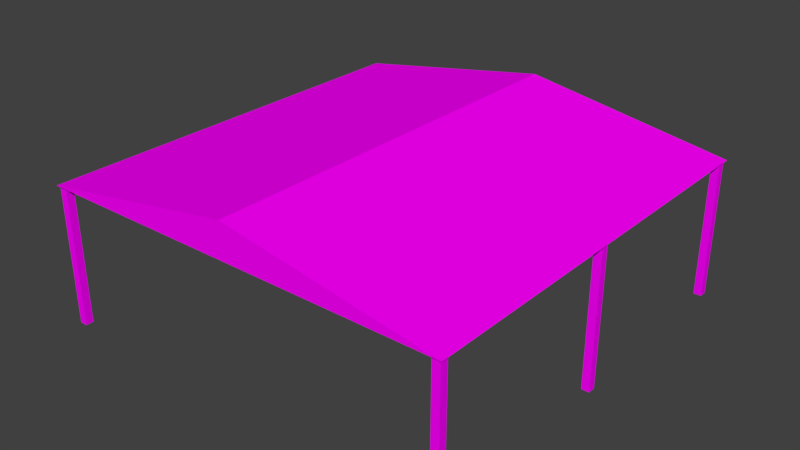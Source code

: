 # Source: ff_cp.blend  (saved by Blender 2.79.0; exported with 4.5.12 LTS)
import bpy
from mathutils import Matrix  # noqa: F401  (used for matrix-valued properties, if any)

bpy.ops.wm.read_factory_settings(use_empty=True)
scene = bpy.context.scene
scene.name = 'Scene'

# ---- collections
col_collection_1 = bpy.data.collections.new('Collection 1'); scene.collection.children.link(col_collection_1)

# ---- images (referenced by path relative to the original .blend; pixels are not part of the script)
import os
ASSET_DIR = os.environ.get("B2B_ASSET_DIR", "")  # directory of the original .blend (textures are referenced by path, not embedded)
HERE = os.path.dirname(os.path.abspath(__file__))  # packed textures are extracted next to this script under _unpacked/

def load_image(name, relpath, width, height, colorspace="sRGB"):
    """Load a texture the original file referenced (path relative to the .blend, or extracted next to this script)."""
    p = next((c for c in (os.path.join(HERE, relpath), os.path.join(ASSET_DIR, relpath)) if relpath and os.path.exists(c)), "")
    if p:
        img = bpy.data.images.load(p, check_existing=True)
        img.name = name
    else:  # same state as the original file: an image datablock whose file is absent (Cycles renders it pink)
        img = bpy.data.images.new(name, width, height)
        img.source = "FILE"
        img.filepath = "//" + (relpath or name)
    img.colorspace_settings.name = colorspace
    return img
img_ff_cp_png = load_image('ff_cp.png', 'ff_cp.png', 1024, 1024, 'sRGB')

# ---- materials (node trees are filled in below, after node groups)
mat_ff_cpmat = bpy.data.materials.new('ff_cpMat')
mat_ff_cpmat.alpha_threshold = 0.0
mat_ff_cpmat.roughness = 0.5

# ---- material node trees
mat_ff_cpmat.use_nodes = True; mat_ff_cpmat.node_tree.nodes.clear()
_N = mat_ff_cpmat.node_tree.nodes; _L = mat_ff_cpmat.node_tree.links
n0 = _N.new('ShaderNodeOutputMaterial'); n0.name = 'Material Output'; n0.location = (300, 300)
n1 = _N.new('ShaderNodeBsdfDiffuse'); n1.name = 'Diffuse BSDF'; n1.location = (10, 300)
n2 = _N.new('ShaderNodeTexImage'); n2.name = 'Image Texture'; n2.location = (-180, 300)
n2.width = 140
n2.image = img_ff_cp_png
_L.new(n1.outputs[0], n0.inputs[0])
_L.new(n2.outputs[0], n1.inputs[0])
n0.is_active_output = True

# ---- world
world_world = bpy.data.worlds.new('World'); scene.world = world_world
world_world.color = (0.05088, 0.05088, 0.05088)
world_world.use_sun_shadow = False
world_world.sun_shadow_jitter_overblur = 0.0
world_world.cycles.sampling_method = 'MANUAL'

# ---- meshes
me_ff_cp = bpy.data.meshes.new('ff_cp')
me_ff_cp.from_pydata([(-6.056, -6.056, 4.0), (-5.994, -5.991, 4.0), (-6.056, 6.056, 4.0), (-5.994, -5.991, 4.371e-07), (6.056, -6.056, 4.0), (0.0, -6.056, 5.0), (6.056, 6.056, 4.0), (0.0, 6.056, 5.0), (-5.994, -5.768, 4.371e-07), (-5.994, -5.768, 4.0), (-5.771, -5.991, 4.371e-07), (-5.771, -5.991, 4.0), (-5.771, -5.768, 4.371e-07), (-5.771, -5.768, 4.0), (-5.991, 5.994, 4.0), (-5.991, 5.994, 4.371e-07), (-5.768, 5.994, 4.371e-07), (-5.768, 5.994, 4.0), (-5.991, 5.771, 4.371e-07), (-5.991, 5.771, 4.0), (-5.768, 5.771, 4.371e-07), (-5.768, 5.771, 4.0), (5.994, 5.991, 4.0), (5.994, 5.991, 4.371e-07), (5.994, 5.768, 4.371e-07), (5.994, 5.768, 4.0), (5.771, 5.991, 4.371e-07), (5.771, 5.991, 4.0), (5.771, 5.768, 4.371e-07), (5.771, 5.768, 4.0), (5.991, -5.994, 4.0), (5.991, -5.994, 4.371e-07), (5.768, -5.994, 4.371e-07), (5.768, -5.994, 4.0), (5.991, -5.771, 4.371e-07), (5.991, -5.771, 4.0), (5.768, -5.771, 4.371e-07), (5.768, -5.771, 4.0), (-5.994, -0.1097, 4.0), (-5.994, -0.1097, 4.371e-07), (-5.994, 0.1128, 4.371e-07), (-5.994, 0.1128, 4.0), (-5.771, -0.1097, 4.371e-07), (-5.771, -0.1097, 4.0), (-5.771, 0.1128, 4.371e-07), (-5.771, 0.1128, 4.0), (5.991, -0.1128, 4.0), (5.991, -0.1128, 4.371e-07), (5.768, -0.1128, 4.371e-07), (5.768, -0.1128, 4.0), (5.991, 0.1097, 4.371e-07), (5.991, 0.1097, 4.0), (5.768, 0.1097, 4.371e-07), (5.768, 0.1097, 4.0)], [], [(2, 6, 4, 0), (4, 5, 0), (2, 0, 5, 7), (3, 1, 9, 8), (7, 5, 4, 6), (2, 7, 6), (8, 9, 13, 12), (12, 13, 11, 10), (10, 11, 1, 3), (16, 17, 21, 20), (15, 14, 17, 16), (20, 21, 19, 18), (18, 19, 14, 15), (24, 25, 29, 28), (23, 22, 25, 24), (28, 29, 27, 26), (26, 27, 22, 23), (32, 33, 37, 36), (31, 30, 33, 32), (36, 37, 35, 34), (34, 35, 30, 31), (39, 38, 41, 40), (40, 41, 45, 44), (44, 45, 43, 42), (42, 43, 38, 39), (48, 49, 53, 52), (47, 46, 49, 48), (52, 53, 51, 50), (50, 51, 46, 47)])
_uv = me_ff_cp.uv_layers.new(name='UVMap')
_uv.uv.foreach_set('vector', [0.01093, 0.06027, 0.5871, 0.06027, 0.5871, 0.6365, 0.01093, 0.6365, 0.5871, 0.6365, 0.299, 0.684, 0.01093, 0.6365, 0.6042, 0.7661, 0.6042, 0.02096, 0.9818, 0.02096, 0.9818, 0.7661, 0.1772, 0.7079, 0.1772, 0.9773, 0.1622, 0.9773, 0.1622, 0.7079, 0.9818, 0.02096, 0.9818, 0.7661, 0.6042, 0.7661, 0.6042, 0.02096, 0.01093, 0.06027, 0.299, 0.0127, 0.5871, 0.06027, 0.1622, 0.7079, 0.1622, 0.9773, 0.1472, 0.9773, 0.1472, 0.7079, 0.2072, 0.7079, 0.2072, 0.9773, 0.1922, 0.9773, 0.1922, 0.7079, 0.1922, 0.7079, 0.1922, 0.9773, 0.1772, 0.9773, 0.1772, 0.7079, 0.2677, 0.7079, 0.2677, 0.9773, 0.2527, 0.9773, 0.2527, 0.7079, 0.2227, 0.7079, 0.2227, 0.9773, 0.2077, 0.9773, 0.2077, 0.7079, 0.2527, 0.7079, 0.2527, 0.9773, 0.2377, 0.9773, 0.2377, 0.7079, 0.2377, 0.7079, 0.2377, 0.9773, 0.2227, 0.9773, 0.2227, 0.7079, 0.1167, 0.7079, 0.1167, 0.9773, 0.1017, 0.9773, 0.1017, 0.7079, 0.1317, 0.7079, 0.1317, 0.9773, 0.1167, 0.9773, 0.1167, 0.7079, 0.1017, 0.7079, 0.1017, 0.9773, 0.08669, 0.9773, 0.08669, 0.7079, 0.1466, 0.7079, 0.1466, 0.9773, 0.1317, 0.9773, 0.1317, 0.7079, 0.3438, 0.7079, 0.3438, 0.9773, 0.3288, 0.9773, 0.3288, 0.7079, 0.3587, 0.7079, 0.3587, 0.9773, 0.3438, 0.9773, 0.3438, 0.7079, 0.3887, 0.7079, 0.3887, 0.9773, 0.3737, 0.9773, 0.3737, 0.7079, 0.3737, 0.7079, 0.3737, 0.9773, 0.3587, 0.9773, 0.3587, 0.7079, 0.05615, 0.7079, 0.05606, 0.9774, 0.04107, 0.9773, 0.04116, 0.7079, 0.04116, 0.7079, 0.04107, 0.9773, 0.02608, 0.9773, 0.02618, 0.7079, 0.08613, 0.7079, 0.08604, 0.9774, 0.07105, 0.9774, 0.07114, 0.7079, 0.07114, 0.7079, 0.07105, 0.9774, 0.05606, 0.9774, 0.05615, 0.7079, 0.2832, 0.7079, 0.2832, 0.9773, 0.2682, 0.9773, 0.2682, 0.7079, 0.2982, 0.7079, 0.2982, 0.9773, 0.2832, 0.9773, 0.2832, 0.7079, 0.3282, 0.7079, 0.3282, 0.9773, 0.3132, 0.9773, 0.3132, 0.7079, 0.3132, 0.7079, 0.3132, 0.9773, 0.2982, 0.9773, 0.2982, 0.7079])
me_ff_cp.materials.append(mat_ff_cpmat)
me_ff_cp.use_remesh_preserve_volume = False
me_ff_cp.use_remesh_preserve_attributes = False
me_ff_cp.use_mirror_vertex_groups = False
me_ff_cp.update()

# ---- objects
ob_ff_cp = bpy.data.objects.new('ff_cp', me_ff_cp)

# ---- transforms, parenting, visibility, modifiers, constraints
ob_ff_cp.location = (0.0, 0.0, 0.0)
ob_ff_cp.lineart.crease_threshold = 0.0

# ---- collection membership
col_collection_1.objects.link(ob_ff_cp)

# ---- scene / render settings (as saved in the file)
scene.frame_start = 1; scene.frame_end = 250; scene.frame_set(1)
scene.render.engine = 'CYCLES'
scene.render.resolution_percentage = 50
scene.render.dither_intensity = 0.0
scene.cycles.use_denoising = False
scene.cycles.samples = 128
scene.cycles.sampling_pattern = 'TABULATED_SOBOL'
scene.cycles.use_adaptive_sampling = False
scene.cycles.use_light_tree = False
scene.cycles.blur_glossy = 0.0
scene.cycles.sample_clamp_indirect = 0.0
scene.view_settings.view_transform = 'Standard'
bpy.context.view_layer.update()

# ---- added for rendering (the .blend has no active camera and no usable light): camera, sun
cam_auto = bpy.data.cameras.new('AutoCamera')
cam_auto.lens = 50.0
cam_auto.sensor_width = 36.0
cam_auto.clip_end = 1000.0
ob_auto_camera = bpy.data.objects.new('AutoCamera', cam_auto)
scene.collection.objects.link(ob_auto_camera)
ob_auto_camera.location = (16.5086, -19.8103, 15.7069)
ob_auto_camera.rotation_euler = (1.09748, -7.21219e-08, 0.694738)
scene.camera = ob_auto_camera
light_auto_sun = bpy.data.lights.new('AutoSun', 'SUN')
light_auto_sun.energy = 3.0
light_auto_sun.angle = 0.0523599
ob_auto_sun = bpy.data.objects.new('AutoSun', light_auto_sun)
scene.collection.objects.link(ob_auto_sun)
ob_auto_sun.rotation_euler = (0.872665, 0.174533, 0.523599)
bpy.context.view_layer.update()
